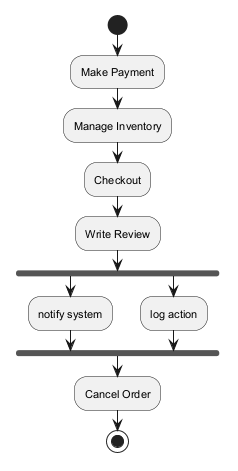

The diagram above was rendered by PlantUML. Its source (embedded in the PNG):
@startuml
skinparam monochrome true
skinparam defaultFontSize 11
start
:Make Payment;
:Manage Inventory;
:Checkout;
:Write Review;
fork
:notify system;
fork again
:log action;
end fork
:Cancel Order;
stop
@enduml